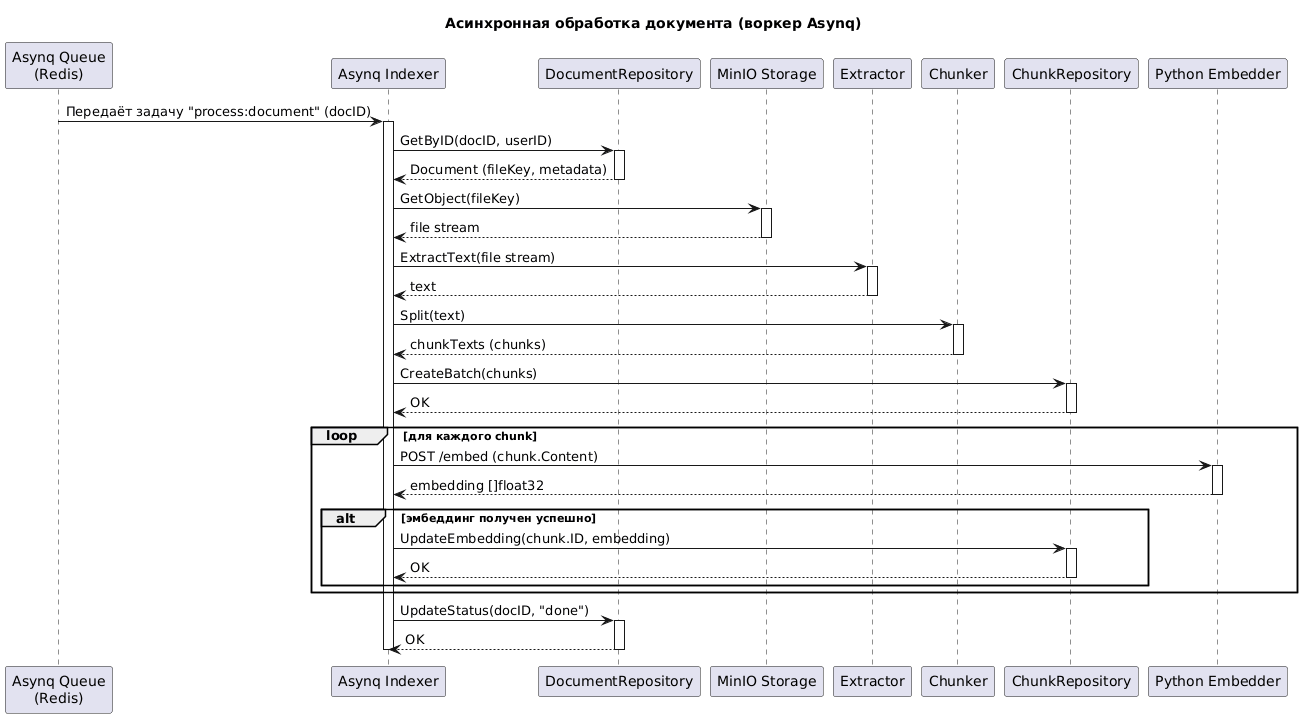

The diagram above was rendered by PlantUML. Its source (embedded in the PNG):
@startuml
title "Асинхронная обработка документа (воркер Asynq)"

participant "Asynq Queue\n(Redis)" as Queue
participant "Asynq Indexer" as Worker
participant "DocumentRepository" as DocRepo
participant "MinIO Storage" as MinIO
participant "Extractor" as Extractor
participant "Chunker" as Chunker
participant "ChunkRepository" as ChunkRepo
participant "Python Embedder" as Embedder


Queue -> Worker: Передаёт задачу "process:document" (docID)

activate Worker


Worker -> DocRepo: GetByID(docID, userID)
activate DocRepo
DocRepo --> Worker: Document (fileKey, metadata)
deactivate DocRepo


Worker -> MinIO: GetObject(fileKey)
activate MinIO
MinIO --> Worker: file stream
deactivate MinIO


Worker -> Extractor: ExtractText(file stream)
activate Extractor
Extractor --> Worker: text
deactivate Extractor


Worker -> Chunker: Split(text)
activate Chunker
Chunker --> Worker: chunkTexts (chunks)
deactivate Chunker


Worker -> ChunkRepo: CreateBatch(chunks)
activate ChunkRepo
ChunkRepo --> Worker: OK
deactivate ChunkRepo

loop для каждого chunk
    Worker -> Embedder: POST /embed (chunk.Content)
    activate Embedder
    Embedder --> Worker: embedding []float32
    deactivate Embedder

    alt эмбеддинг получен успешно
        Worker -> ChunkRepo: UpdateEmbedding(chunk.ID, embedding)
        activate ChunkRepo
        ChunkRepo --> Worker: OK
        deactivate ChunkRepo
    end
end

Worker -> DocRepo: UpdateStatus(docID, "done")
activate DocRepo
DocRepo --> Worker: OK
deactivate DocRepo

deactivate Worker
@enduml